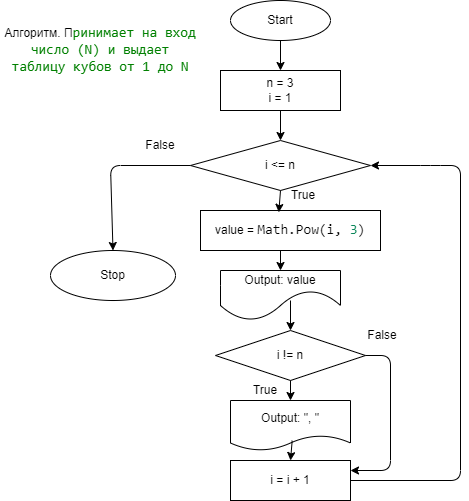

The diagram above was exported from draw.io. Its source (the exported page's mxGraphModel, read from the mxfile embedded in the PNG):
<mxGraphModel dx="842" dy="409" grid="1" gridSize="10" guides="1" tooltips="1" connect="1" arrows="1" fold="1" page="1" pageScale="1" pageWidth="827" pageHeight="1169" math="0" shadow="0">
  <root>
    <mxCell id="0" />
    <mxCell id="1" parent="0" />
    <mxCell id="2" value="Start" style="ellipse;whiteSpace=wrap;html=1;" vertex="1" parent="1">
      <mxGeometry x="250" y="20" width="100" height="40" as="geometry" />
    </mxCell>
    <mxCell id="3" value="Stop" style="ellipse;whiteSpace=wrap;html=1;" vertex="1" parent="1">
      <mxGeometry x="70" y="270" width="125" height="50" as="geometry" />
    </mxCell>
    <mxCell id="4" value="n = 3&lt;br&gt;i = 1" style="rounded=0;whiteSpace=wrap;html=1;" vertex="1" parent="1">
      <mxGeometry x="240" y="90" width="120" height="40" as="geometry" />
    </mxCell>
    <mxCell id="5" value="i &amp;lt;= n" style="rhombus;whiteSpace=wrap;html=1;" vertex="1" parent="1">
      <mxGeometry x="210" y="160" width="180" height="50" as="geometry" />
    </mxCell>
    <mxCell id="6" value="value =&amp;nbsp;&lt;span style=&quot;background-color: rgb(255 , 255 , 255) ; font-family: &amp;#34;consolas&amp;#34; , &amp;#34;courier new&amp;#34; , monospace ; font-size: 14px&quot;&gt;Math&lt;/span&gt;&lt;span style=&quot;background-color: rgb(255 , 255 , 255) ; font-family: &amp;#34;consolas&amp;#34; , &amp;#34;courier new&amp;#34; , monospace ; font-size: 14px&quot;&gt;.&lt;/span&gt;&lt;span style=&quot;background-color: rgb(255 , 255 , 255) ; font-family: &amp;#34;consolas&amp;#34; , &amp;#34;courier new&amp;#34; , monospace ; font-size: 14px&quot;&gt;Pow(i, &lt;/span&gt;&lt;span style=&quot;font-family: &amp;#34;consolas&amp;#34; , &amp;#34;courier new&amp;#34; , monospace ; font-size: 14px ; color: rgb(9 , 134 , 88)&quot;&gt;3&lt;/span&gt;&lt;span style=&quot;background-color: rgb(255 , 255 , 255) ; font-family: &amp;#34;consolas&amp;#34; , &amp;#34;courier new&amp;#34; , monospace ; font-size: 14px&quot;&gt;)&lt;/span&gt;" style="rounded=0;whiteSpace=wrap;html=1;" vertex="1" parent="1">
      <mxGeometry x="220" y="230" width="180" height="40" as="geometry" />
    </mxCell>
    <mxCell id="7" value="i != n" style="rhombus;whiteSpace=wrap;html=1;" vertex="1" parent="1">
      <mxGeometry x="235" y="350" width="150" height="50" as="geometry" />
    </mxCell>
    <mxCell id="8" value="Output: &quot;, &quot;" style="shape=document;whiteSpace=wrap;html=1;boundedLbl=1;" vertex="1" parent="1">
      <mxGeometry x="250" y="420" width="120" height="50" as="geometry" />
    </mxCell>
    <mxCell id="9" value="Output: value" style="shape=document;whiteSpace=wrap;html=1;boundedLbl=1;size=0.6;" vertex="1" parent="1">
      <mxGeometry x="240" y="290" width="120" height="50" as="geometry" />
    </mxCell>
    <mxCell id="10" value="" style="endArrow=classic;html=1;exitX=0.5;exitY=1;exitDx=0;exitDy=0;" edge="1" parent="1" source="2" target="4">
      <mxGeometry width="50" height="50" relative="1" as="geometry">
        <mxPoint x="460" y="90" as="sourcePoint" />
        <mxPoint x="510" y="40" as="targetPoint" />
      </mxGeometry>
    </mxCell>
    <mxCell id="11" value="" style="endArrow=classic;html=1;exitX=0.5;exitY=1;exitDx=0;exitDy=0;entryX=0.5;entryY=0;entryDx=0;entryDy=0;" edge="1" parent="1" source="4" target="5">
      <mxGeometry width="50" height="50" relative="1" as="geometry">
        <mxPoint x="510" y="130" as="sourcePoint" />
        <mxPoint x="560" y="80" as="targetPoint" />
      </mxGeometry>
    </mxCell>
    <mxCell id="13" value="" style="endArrow=classic;html=1;exitX=0.5;exitY=1;exitDx=0;exitDy=0;entryX=0.435;entryY=0.046;entryDx=0;entryDy=0;entryPerimeter=0;" edge="1" parent="1" source="5" target="6">
      <mxGeometry width="50" height="50" relative="1" as="geometry">
        <mxPoint x="490" y="220" as="sourcePoint" />
        <mxPoint x="540" y="170" as="targetPoint" />
      </mxGeometry>
    </mxCell>
    <mxCell id="14" value="" style="endArrow=classic;html=1;" edge="1" parent="1" target="9">
      <mxGeometry width="50" height="50" relative="1" as="geometry">
        <mxPoint x="300" y="270" as="sourcePoint" />
        <mxPoint x="350" y="220" as="targetPoint" />
      </mxGeometry>
    </mxCell>
    <mxCell id="15" value="" style="endArrow=classic;html=1;entryX=0.5;entryY=0;entryDx=0;entryDy=0;" edge="1" parent="1" target="7">
      <mxGeometry width="50" height="50" relative="1" as="geometry">
        <mxPoint x="310" y="320" as="sourcePoint" />
        <mxPoint x="480" y="310" as="targetPoint" />
      </mxGeometry>
    </mxCell>
    <mxCell id="16" value="" style="endArrow=classic;html=1;exitX=0.5;exitY=1;exitDx=0;exitDy=0;entryX=0.5;entryY=0;entryDx=0;entryDy=0;" edge="1" parent="1" source="7" target="8">
      <mxGeometry width="50" height="50" relative="1" as="geometry">
        <mxPoint x="480" y="420" as="sourcePoint" />
        <mxPoint x="530" y="370" as="targetPoint" />
      </mxGeometry>
    </mxCell>
    <mxCell id="19" value="True" style="text;html=1;strokeColor=none;fillColor=none;align=center;verticalAlign=middle;whiteSpace=wrap;rounded=0;" vertex="1" parent="1">
      <mxGeometry x="292.5" y="200" width="60" height="30" as="geometry" />
    </mxCell>
    <mxCell id="22" value="i = i + 1" style="rounded=0;whiteSpace=wrap;html=1;" vertex="1" parent="1">
      <mxGeometry x="250" y="480" width="120" height="40" as="geometry" />
    </mxCell>
    <mxCell id="23" value="" style="endArrow=classic;html=1;exitX=0.514;exitY=0.804;exitDx=0;exitDy=0;exitPerimeter=0;entryX=0.5;entryY=0;entryDx=0;entryDy=0;" edge="1" parent="1" source="8" target="22">
      <mxGeometry width="50" height="50" relative="1" as="geometry">
        <mxPoint x="470" y="510" as="sourcePoint" />
        <mxPoint x="520" y="460" as="targetPoint" />
      </mxGeometry>
    </mxCell>
    <mxCell id="24" value="" style="endArrow=classic;html=1;exitX=1;exitY=0.5;exitDx=0;exitDy=0;entryX=1;entryY=0.5;entryDx=0;entryDy=0;" edge="1" parent="1" source="22" target="5">
      <mxGeometry width="50" height="50" relative="1" as="geometry">
        <mxPoint x="490" y="520" as="sourcePoint" />
        <mxPoint x="540" y="470" as="targetPoint" />
        <Array as="points">
          <mxPoint x="480" y="500" />
          <mxPoint x="480" y="185" />
          <mxPoint x="450" y="185" />
        </Array>
      </mxGeometry>
    </mxCell>
    <mxCell id="25" value="" style="endArrow=classic;html=1;exitX=1;exitY=0.5;exitDx=0;exitDy=0;entryX=1;entryY=0.25;entryDx=0;entryDy=0;" edge="1" parent="1" source="7" target="22">
      <mxGeometry width="50" height="50" relative="1" as="geometry">
        <mxPoint x="400" y="400" as="sourcePoint" />
        <mxPoint x="450" y="350" as="targetPoint" />
        <Array as="points">
          <mxPoint x="410" y="375" />
          <mxPoint x="410" y="490" />
        </Array>
      </mxGeometry>
    </mxCell>
    <mxCell id="26" value="True" style="text;html=1;strokeColor=none;fillColor=none;align=center;verticalAlign=middle;whiteSpace=wrap;rounded=0;" vertex="1" parent="1">
      <mxGeometry x="260" y="400" width="50" height="20" as="geometry" />
    </mxCell>
    <mxCell id="27" value="False" style="text;html=1;strokeColor=none;fillColor=none;align=center;verticalAlign=middle;whiteSpace=wrap;rounded=0;" vertex="1" parent="1">
      <mxGeometry x="384" y="340" width="36" height="30" as="geometry" />
    </mxCell>
    <mxCell id="28" value="False" style="text;html=1;strokeColor=none;fillColor=none;align=center;verticalAlign=middle;whiteSpace=wrap;rounded=0;" vertex="1" parent="1">
      <mxGeometry x="150" y="150" width="60" height="30" as="geometry" />
    </mxCell>
    <mxCell id="29" value="" style="endArrow=classic;html=1;entryX=0.5;entryY=0;entryDx=0;entryDy=0;exitX=0;exitY=0.5;exitDx=0;exitDy=0;" edge="1" parent="1" source="5" target="3">
      <mxGeometry width="50" height="50" relative="1" as="geometry">
        <mxPoint x="40" y="220" as="sourcePoint" />
        <mxPoint x="90" y="170" as="targetPoint" />
        <Array as="points">
          <mxPoint x="130" y="185" />
        </Array>
      </mxGeometry>
    </mxCell>
    <mxCell id="30" value="Алгоритм. П&lt;span style=&quot;color: rgb(0 , 128 , 0) ; background-color: rgb(255 , 255 , 255) ; font-family: &amp;#34;consolas&amp;#34; , &amp;#34;courier new&amp;#34; , monospace ; font-size: 14px&quot;&gt;ринимает на вход число (N) и выдает таблицу кубов от 1 до N&lt;/span&gt;" style="text;html=1;strokeColor=none;fillColor=none;align=center;verticalAlign=middle;whiteSpace=wrap;rounded=0;" vertex="1" parent="1">
      <mxGeometry x="20" y="30" width="200" height="80" as="geometry" />
    </mxCell>
  </root>
</mxGraphModel>